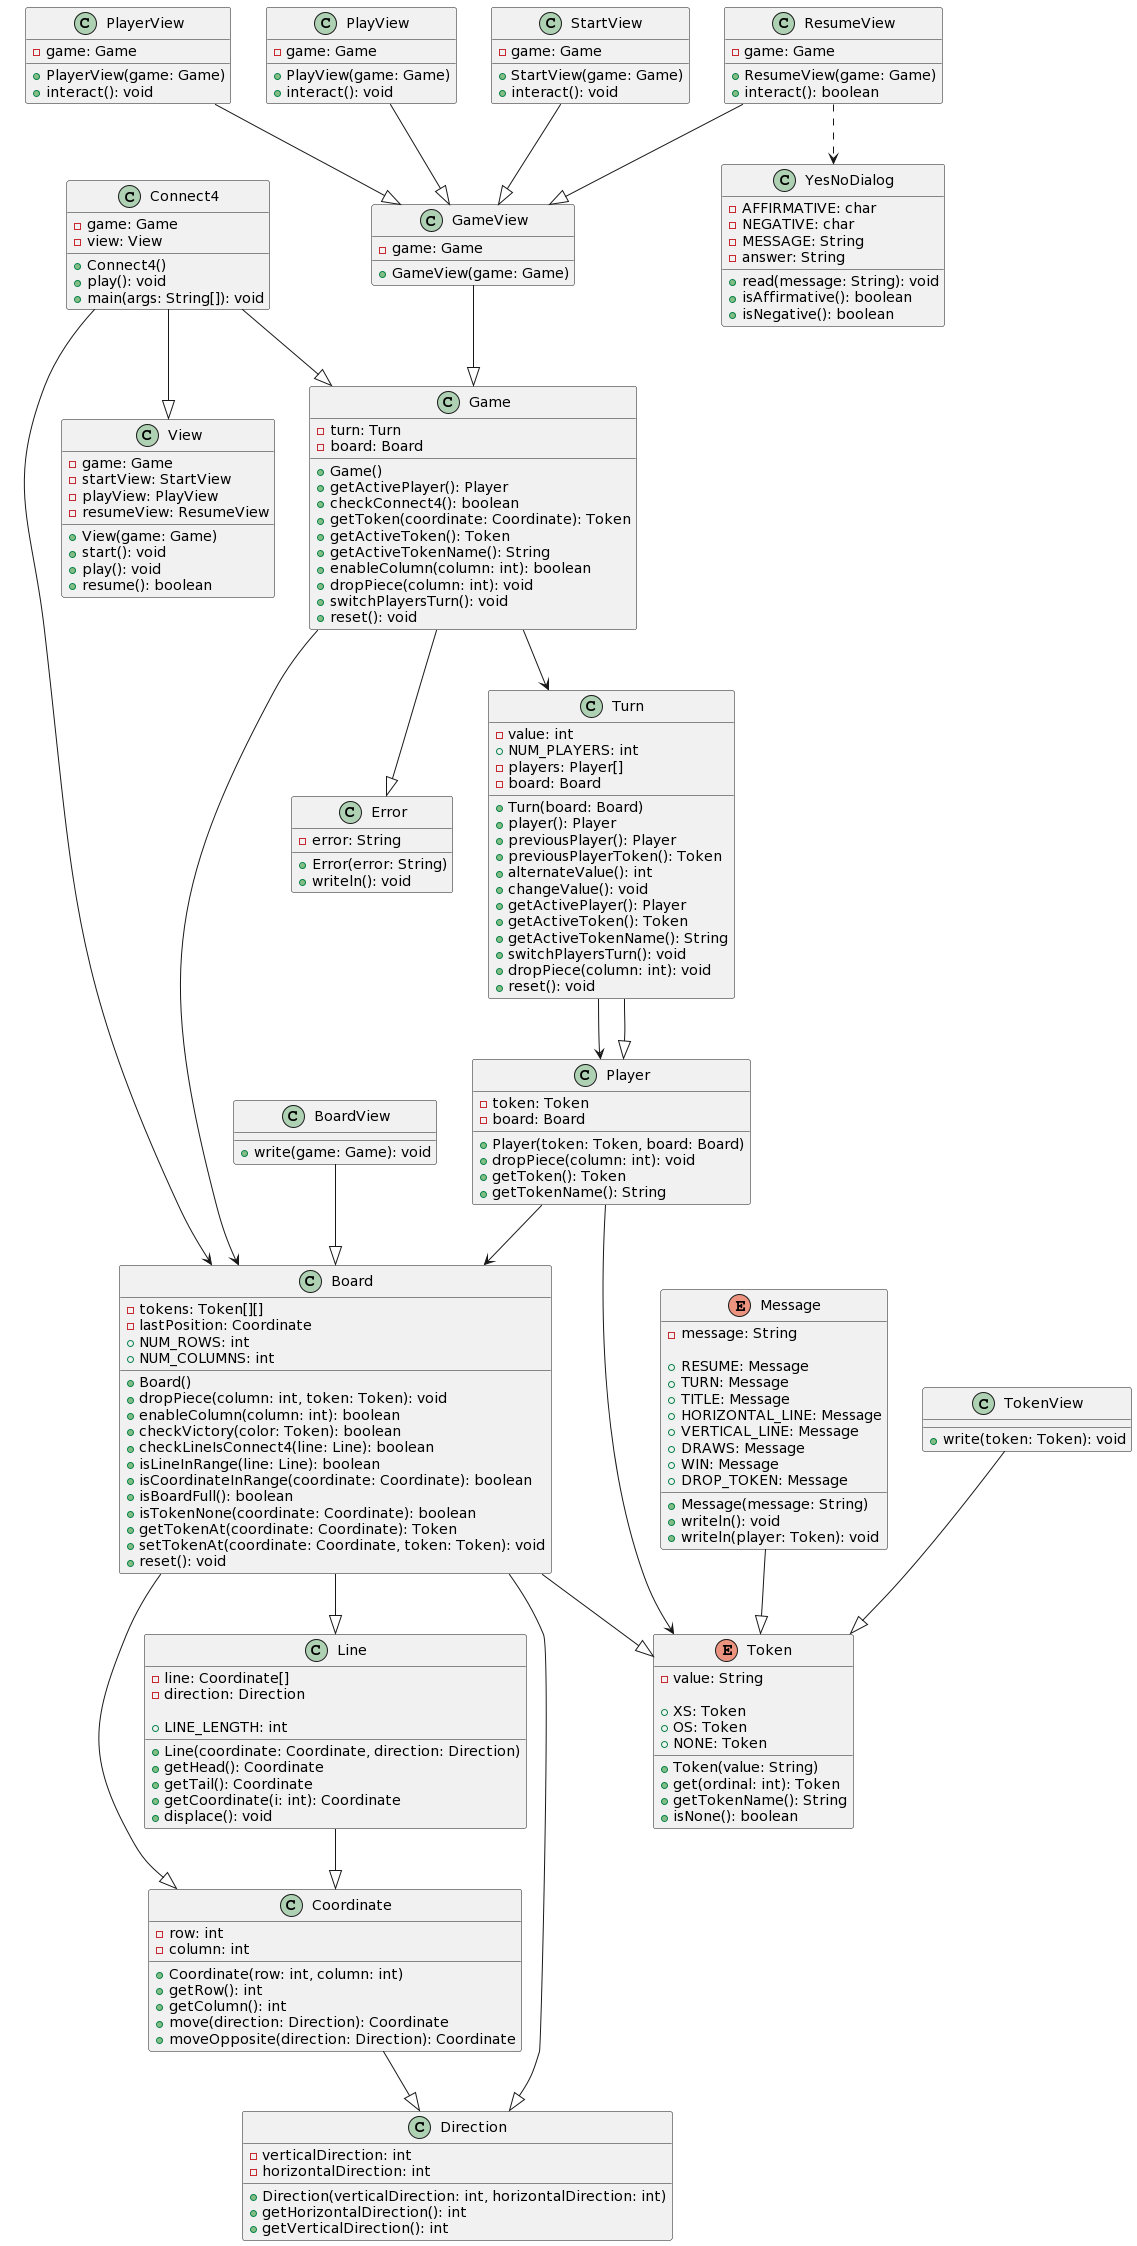

The diagram above was rendered by PlantUML. Its source (embedded in the PNG):
@startuml
class Board {
  -tokens: Token[][]
  -lastPosition: Coordinate
  +NUM_ROWS: int
  +NUM_COLUMNS: int

  +Board()
  +dropPiece(column: int, token: Token): void
  +enableColumn(column: int): boolean
  +checkVictory(color: Token): boolean
  +checkLineIsConnect4(line: Line): boolean
  +isLineInRange(line: Line): boolean
  +isCoordinateInRange(coordinate: Coordinate): boolean
  +isBoardFull(): boolean
  +isTokenNone(coordinate: Coordinate): boolean
  +getTokenAt(coordinate: Coordinate): Token
  +setTokenAt(coordinate: Coordinate, token: Token): void
  +reset(): void
}

enum Token {
  -value: String

  +XS: Token
  +OS: Token
  +NONE: Token

  +Token(value: String)
  +get(ordinal: int): Token
  +getTokenName(): String
  +isNone(): boolean
}

class Coordinate {
  -row: int
  -column: int

  +Coordinate(row: int, column: int)
  +getRow(): int
  +getColumn(): int
  +move(direction: Direction): Coordinate
  +moveOpposite(direction: Direction): Coordinate
}

class Direction {
  -verticalDirection: int
  -horizontalDirection: int

  +Direction(verticalDirection: int, horizontalDirection: int)
  +getHorizontalDirection(): int
  +getVerticalDirection(): int
}

class Line {
  -line: Coordinate[]
  -direction: Direction

  +LINE_LENGTH: int

  +Line(coordinate: Coordinate, direction: Direction)
  +getHead(): Coordinate
  +getTail(): Coordinate
  +getCoordinate(i: int): Coordinate
  +displace(): void
}

class Connect4 {
  -game: Game
  -view: View

  +Connect4()
  +play(): void
  +main(args: String[]): void
}

class Error {
  -error: String

  +Error(error: String)
  +writeln(): void
}

class Turn {
  -value: int
  +NUM_PLAYERS: int
  -players: Player[]
  -board: Board

  +Turn(board: Board)
  +player(): Player
  +previousPlayer(): Player
  +previousPlayerToken(): Token
  +alternateValue(): int
  +changeValue(): void
  +getActivePlayer(): Player
  +getActiveToken(): Token
  +getActiveTokenName(): String
  +switchPlayersTurn(): void
  +dropPiece(column: int): void
  +reset(): void
}

class Player {
  -token: Token
  -board: Board

  +Player(token: Token, board: Board)
  +dropPiece(column: int): void
  +getToken(): Token
  +getTokenName(): String
}

enum Message {
  -message: String

  +RESUME: Message
  +TURN: Message
  +TITLE: Message
  +HORIZONTAL_LINE: Message
  +VERTICAL_LINE: Message
  +DRAWS: Message
  +WIN: Message
  +DROP_TOKEN: Message

  +Message(message: String)
  +writeln(): void
  +writeln(player: Token): void
}

class Game {
  -turn: Turn
  -board: Board

  +Game()
  +getActivePlayer(): Player
  +checkConnect4(): boolean
  +getToken(coordinate: Coordinate): Token
  +getActiveToken(): Token
  +getActiveTokenName(): String
  +enableColumn(column: int): boolean
  +dropPiece(column: int): void
  +switchPlayersTurn(): void
  +reset(): void
}

class View {
  -game: Game
  -startView: StartView
  -playView: PlayView
  -resumeView: ResumeView

  +View(game: Game)
  +start(): void
  +play(): void
  +resume(): boolean
}

class BoardView {
  +write(game: Game): void
}

class GameView {
  -game: Game

  +GameView(game: Game)
}

class PlayerView {
  -game: Game

  +PlayerView(game: Game)
  +interact(): void
}

class PlayView {
  -game: Game

  +PlayView(game: Game)
  +interact(): void
}

class ResumeView {
  -game: Game

  +ResumeView(game: Game)
  +interact(): boolean
}

class StartView {
  -game: Game

  +StartView(game: Game)
  +interact(): void
}

class TokenView {
  +write(token: Token): void
}

class YesNoDialog {
  -AFFIRMATIVE: char
  -NEGATIVE: char
  -MESSAGE: String
  -answer: String

  +read(message: String): void
  +isAffirmative(): boolean
  +isNegative(): boolean
}

Connect4 --|> Game
Connect4 --|> View
Connect4 --> Board
Board --|> Token
Board --|> Coordinate
Board --|> Direction
Board --|> Line
Coordinate --|> Direction
Game --> Turn
Game --> Board
Turn --> Player
Game --|> Error
Line --|> Coordinate
Message --|> Token
Player --> Token
Player --> Board
Turn --|> Player
BoardView --|> Board
GameView --|> Game
PlayerView --|> GameView
PlayView --|> GameView
ResumeView --|> GameView
ResumeView ..> YesNoDialog
StartView --|> GameView
TokenView --|> Token
@enduml